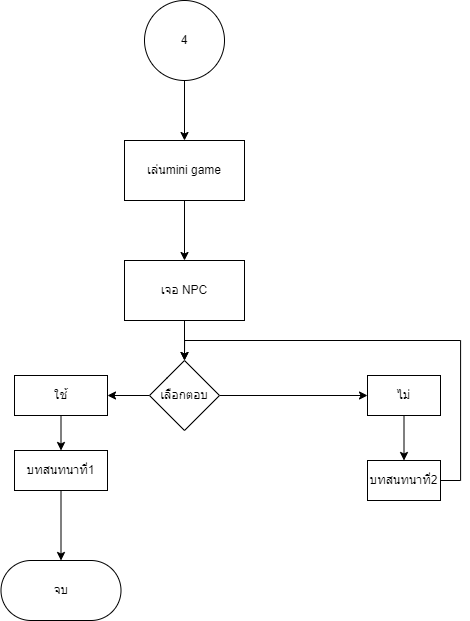

The diagram above was exported from draw.io. Its source (the exported page's mxGraphModel, read from the mxfile embedded in the PNG):
<mxGraphModel dx="1909" dy="998" grid="1" gridSize="10" guides="1" tooltips="1" connect="1" arrows="1" fold="1" page="1" pageScale="1" pageWidth="827" pageHeight="1169" math="0" shadow="0">
  <root>
    <mxCell id="0" />
    <mxCell id="1" parent="0" />
    <mxCell id="wpRFWBEn_YlJZTs4t7V8-15" style="edgeStyle=orthogonalEdgeStyle;rounded=0;orthogonalLoop=1;jettySize=auto;html=1;exitX=0.5;exitY=1;exitDx=0;exitDy=0;" edge="1" parent="1" source="wpRFWBEn_YlJZTs4t7V8-1" target="wpRFWBEn_YlJZTs4t7V8-3">
      <mxGeometry relative="1" as="geometry" />
    </mxCell>
    <mxCell id="wpRFWBEn_YlJZTs4t7V8-1" value="4" style="ellipse;whiteSpace=wrap;html=1;labelBackgroundColor=none;rounded=1;arcSize=0;" vertex="1" parent="1">
      <mxGeometry x="360" y="130" width="80" height="80" as="geometry" />
    </mxCell>
    <mxCell id="wpRFWBEn_YlJZTs4t7V8-2" value="" style="edgeStyle=orthogonalEdgeStyle;rounded=0;orthogonalLoop=1;jettySize=auto;html=1;" edge="1" parent="1" source="wpRFWBEn_YlJZTs4t7V8-3" target="wpRFWBEn_YlJZTs4t7V8-5">
      <mxGeometry relative="1" as="geometry" />
    </mxCell>
    <mxCell id="wpRFWBEn_YlJZTs4t7V8-3" value="เล่นmini game" style="whiteSpace=wrap;html=1;" vertex="1" parent="1">
      <mxGeometry x="340" y="270" width="120" height="60" as="geometry" />
    </mxCell>
    <mxCell id="wpRFWBEn_YlJZTs4t7V8-4" style="edgeStyle=orthogonalEdgeStyle;rounded=0;orthogonalLoop=1;jettySize=auto;html=1;exitX=0.5;exitY=1;exitDx=0;exitDy=0;" edge="1" parent="1" source="wpRFWBEn_YlJZTs4t7V8-5" target="wpRFWBEn_YlJZTs4t7V8-8">
      <mxGeometry relative="1" as="geometry" />
    </mxCell>
    <mxCell id="wpRFWBEn_YlJZTs4t7V8-5" value="เจอ NPC" style="whiteSpace=wrap;html=1;" vertex="1" parent="1">
      <mxGeometry x="340" y="390" width="120" height="60" as="geometry" />
    </mxCell>
    <mxCell id="wpRFWBEn_YlJZTs4t7V8-6" style="edgeStyle=orthogonalEdgeStyle;rounded=1;orthogonalLoop=1;jettySize=auto;html=1;exitX=1;exitY=0.5;exitDx=0;exitDy=0;entryX=0;entryY=0.5;entryDx=0;entryDy=0;labelBackgroundColor=none;fontColor=default;" edge="1" parent="1" source="wpRFWBEn_YlJZTs4t7V8-8" target="wpRFWBEn_YlJZTs4t7V8-12">
      <mxGeometry relative="1" as="geometry" />
    </mxCell>
    <mxCell id="wpRFWBEn_YlJZTs4t7V8-7" style="edgeStyle=orthogonalEdgeStyle;rounded=1;orthogonalLoop=1;jettySize=auto;html=1;exitX=0;exitY=0.5;exitDx=0;exitDy=0;labelBackgroundColor=none;fontColor=default;" edge="1" parent="1" source="wpRFWBEn_YlJZTs4t7V8-8" target="wpRFWBEn_YlJZTs4t7V8-10">
      <mxGeometry relative="1" as="geometry" />
    </mxCell>
    <mxCell id="wpRFWBEn_YlJZTs4t7V8-8" value="เลือกตอบ" style="rhombus;whiteSpace=wrap;html=1;labelBackgroundColor=none;rounded=1;arcSize=0;" vertex="1" parent="1">
      <mxGeometry x="365" y="490" width="70" height="70" as="geometry" />
    </mxCell>
    <mxCell id="wpRFWBEn_YlJZTs4t7V8-9" style="edgeStyle=orthogonalEdgeStyle;rounded=0;orthogonalLoop=1;jettySize=auto;html=1;exitX=0.5;exitY=1;exitDx=0;exitDy=0;entryX=0.5;entryY=0;entryDx=0;entryDy=0;" edge="1" parent="1" source="wpRFWBEn_YlJZTs4t7V8-10" target="wpRFWBEn_YlJZTs4t7V8-14">
      <mxGeometry relative="1" as="geometry" />
    </mxCell>
    <mxCell id="wpRFWBEn_YlJZTs4t7V8-10" value="ใช้" style="whiteSpace=wrap;html=1;labelBackgroundColor=none;rounded=1;arcSize=0;" vertex="1" parent="1">
      <mxGeometry x="230" y="505" width="93" height="40" as="geometry" />
    </mxCell>
    <mxCell id="wpRFWBEn_YlJZTs4t7V8-11" style="edgeStyle=orthogonalEdgeStyle;rounded=0;orthogonalLoop=1;jettySize=auto;html=1;exitX=0.5;exitY=1;exitDx=0;exitDy=0;" edge="1" parent="1" source="wpRFWBEn_YlJZTs4t7V8-12" target="wpRFWBEn_YlJZTs4t7V8-13">
      <mxGeometry relative="1" as="geometry" />
    </mxCell>
    <mxCell id="wpRFWBEn_YlJZTs4t7V8-12" value="ไม่" style="whiteSpace=wrap;html=1;labelBackgroundColor=none;rounded=1;arcSize=0;" vertex="1" parent="1">
      <mxGeometry x="583" y="505" width="73" height="40" as="geometry" />
    </mxCell>
    <mxCell id="wpRFWBEn_YlJZTs4t7V8-16" style="edgeStyle=orthogonalEdgeStyle;rounded=0;orthogonalLoop=1;jettySize=auto;html=1;exitX=1;exitY=0.5;exitDx=0;exitDy=0;entryX=0.5;entryY=0;entryDx=0;entryDy=0;" edge="1" parent="1" source="wpRFWBEn_YlJZTs4t7V8-13" target="wpRFWBEn_YlJZTs4t7V8-8">
      <mxGeometry relative="1" as="geometry" />
    </mxCell>
    <mxCell id="wpRFWBEn_YlJZTs4t7V8-13" value="บทสนทนาที่2" style="whiteSpace=wrap;html=1;labelBackgroundColor=none;rounded=1;arcSize=0;" vertex="1" parent="1">
      <mxGeometry x="583" y="590" width="73" height="40" as="geometry" />
    </mxCell>
    <mxCell id="wpRFWBEn_YlJZTs4t7V8-18" value="" style="edgeStyle=orthogonalEdgeStyle;rounded=0;orthogonalLoop=1;jettySize=auto;html=1;" edge="1" parent="1" source="wpRFWBEn_YlJZTs4t7V8-14" target="wpRFWBEn_YlJZTs4t7V8-17">
      <mxGeometry relative="1" as="geometry" />
    </mxCell>
    <mxCell id="wpRFWBEn_YlJZTs4t7V8-14" value="บทสนทนาที่1" style="whiteSpace=wrap;html=1;labelBackgroundColor=none;rounded=1;arcSize=0;" vertex="1" parent="1">
      <mxGeometry x="230" y="580" width="93" height="40" as="geometry" />
    </mxCell>
    <mxCell id="wpRFWBEn_YlJZTs4t7V8-17" value="จบ" style="whiteSpace=wrap;html=1;labelBackgroundColor=none;rounded=1;arcSize=50;" vertex="1" parent="1">
      <mxGeometry x="216.5" y="690" width="120" height="60" as="geometry" />
    </mxCell>
  </root>
</mxGraphModel>